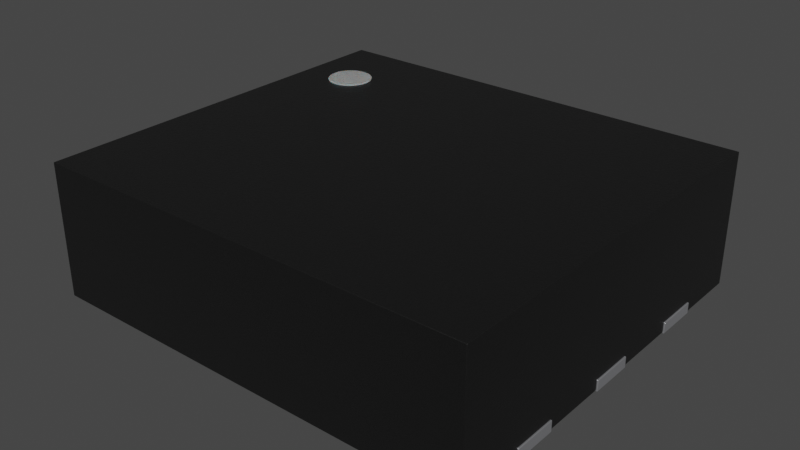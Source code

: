 # Source: Torex_USP-6C.blend  (saved by Blender 3.2.14; exported with 4.5.12 LTS)
import bpy
from mathutils import Matrix  # noqa: F401  (used for matrix-valued properties, if any)

bpy.ops.wm.read_factory_settings(use_empty=True)
scene = bpy.context.scene
scene.name = 'Scene'

# ---- collections
col_collection = bpy.data.collections.new('Collection'); scene.collection.children.link(col_collection)

# ---- materials (node trees are filled in below, after node groups)
mat_metal_pins = bpy.data.materials.new('metal_pins')
mat_metal_pins.use_transparent_shadow = False
mat_metal_pins.preview_render_type = 'CUBE'
mat_plastic_chip = bpy.data.materials.new('plastic_chip')
mat_plastic_chip.use_transparent_shadow = False
mat_plastic_chip.preview_render_type = 'CUBE'
mat_white_markings = bpy.data.materials.new('white_markings')
mat_white_markings.use_transparent_shadow = False
mat_white_markings.preview_render_type = 'FLAT'

# ---- material node trees
mat_metal_pins.use_nodes = True; mat_metal_pins.node_tree.nodes.clear()
_N = mat_metal_pins.node_tree.nodes; _L = mat_metal_pins.node_tree.links
n0 = _N.new('ShaderNodeMapping'); n0.name = 'Mapping'; n0.location = (-1447, -91)
n0.inputs[3].default_value = (4.8, 1.2, 1.1)
n1 = _N.new('ShaderNodeBsdfPrincipled'); n1.name = 'Principled BSDF'; n1.location = (-560, 254)
n1.distribution = 'GGX'
n1.subsurface_method = 'BURLEY'
n1.inputs[1].default_value = 0.7818
n1.inputs[2].default_value = 0.2886
n1.inputs[3].default_value = 1.45
n1.inputs[13].default_value = 0.0
n1.inputs[27].default_value = (0.0, 0.0, 0.0, 1.0)
n1.inputs[28].default_value = 1.0
n2 = _N.new('ShaderNodeOutputMaterial'); n2.name = 'Material Output.002'; n2.location = (-205, 253)
n2.width = 213
n3 = _N.new('ShaderNodeTexNoise'); n3.name = 'Noise Texture.002'; n3.location = (-1228, -73)
n3.inputs[2].default_value = 0.1
n3.inputs[3].default_value = 7.0
n3.inputs[4].default_value = 0.6
n3.inputs[8].default_value = 0.4
n4 = _N.new('ShaderNodeTexCoord'); n4.name = 'Texture Coordinate'; n4.location = (-1636, -116)
n5 = _N.new('ShaderNodeMix'); n5.name = 'Mix.001'; n5.location = (-921, 45)
n5.data_type = 'RGBA'
n5.inputs[6].default_value = (0.9398, 0.9547, 1.0, 1.0)
n5.inputs[7].default_value = (0.13, 0.1259, 0.1359, 1.0)
n6 = _N.new('ShaderNodeBump'); n6.name = 'Bump.001'; n6.location = (-1001, -227)
n6.inputs[0].default_value = 0.05
n6.inputs[1].default_value = 0.01
n6.inputs[2].default_value = 1.0
_L.new(n1.outputs[0], n2.inputs[0])
_L.new(n3.outputs[0], n6.inputs[3])
_L.new(n0.outputs[0], n3.inputs[0])
_L.new(n3.outputs[0], n5.inputs[0])
_L.new(n4.outputs[3], n0.inputs[0])
_L.new(n5.outputs[2], n1.inputs[0])
_L.new(n6.outputs[0], n1.inputs[5])
n2.is_active_output = True
mat_plastic_chip.use_nodes = True; mat_plastic_chip.node_tree.nodes.clear()
_N = mat_plastic_chip.node_tree.nodes; _L = mat_plastic_chip.node_tree.links
n0 = _N.new('ShaderNodeBsdfPrincipled'); n0.name = 'Principled BSDF'; n0.location = (10, 300)
n0.distribution = 'GGX'
n0.subsurface_method = 'BURLEY'
n0.inputs[0].default_value = (0.009312, 0.009312, 0.009312, 1.0)
n0.inputs[1].default_value = 0.1372
n0.inputs[2].default_value = 0.3706
n0.inputs[3].default_value = 1.45
n0.inputs[27].default_value = (0.0, 0.0, 0.0, 1.0)
n0.inputs[28].default_value = 1.0
n1 = _N.new('ShaderNodeOutputMaterial'); n1.name = 'Material Output'; n1.location = (300, 300)
n2 = _N.new('ShaderNodeTexNoise'); n2.name = 'Noise Texture'; n2.location = (-893, 54)
n2.inputs[2].default_value = 200.0
n2.inputs[3].default_value = 3.6
n2.inputs[4].default_value = 0.8375
n3 = _N.new('ShaderNodeBump'); n3.name = 'Bump'; n3.location = (-604, -53)
n3.inputs[0].default_value = 0.08
n3.inputs[1].default_value = 1.0
n3.inputs[2].default_value = 1.0
_L.new(n0.outputs[0], n1.inputs[0])
_L.new(n2.outputs[0], n3.inputs[3])
_L.new(n3.outputs[0], n0.inputs[5])
n1.is_active_output = True
mat_white_markings.use_nodes = True; mat_white_markings.node_tree.nodes.clear()
_N = mat_white_markings.node_tree.nodes; _L = mat_white_markings.node_tree.links
n0 = _N.new('ShaderNodeOutputMaterial'); n0.name = 'Material Output'; n0.location = (300, 300)
n1 = _N.new('ShaderNodeBsdfPrincipled'); n1.name = 'Principled BSDF'; n1.location = (-34, 272)
n1.distribution = 'GGX'
n1.subsurface_method = 'BURLEY'
n1.inputs[1].default_value = 0.02
n1.inputs[2].default_value = 0.4636
n1.inputs[3].default_value = 1.4
n1.inputs[8].default_value = 1.0
n1.inputs[10].default_value = 0.3682
n1.inputs[13].default_value = 0.6591
n1.inputs[18].default_value = 0.2318
n1.inputs[20].default_value = 0.6709
n1.inputs[24].default_value = 0.1191
n1.inputs[27].default_value = (0.0, 0.0, 0.0, 1.0)
n1.inputs[28].default_value = 1.0
n2 = _N.new('ShaderNodeMapping'); n2.name = 'Mapping'; n2.location = (-1010, 265)
n2.inputs[3].default_value = (3.0, 1.0, 1.0)
n3 = _N.new('ShaderNodeTexCoord'); n3.name = 'Texture Coordinate'; n3.location = (-1250, 180)
n4 = _N.new('ShaderNodeBump'); n4.name = 'Bump'; n4.location = (-376, -99)
n4.inputs[0].default_value = 0.05
n4.inputs[1].default_value = 1.0
n4.inputs[2].default_value = 1.0
n5 = _N.new('ShaderNodeTexNoise'); n5.name = 'Noise Texture'; n5.location = (-662, 176)
n5.inputs[2].default_value = 88.0
n5.inputs[3].default_value = 10.8
n5.inputs[4].default_value = 0.9167
n5.inputs[8].default_value = 1.6
n6 = _N.new('ShaderNodeValToRGB'); n6.name = 'ColorRamp'; n6.location = (-354, 186)
while len(n6.color_ramp.elements) > 1: n6.color_ramp.elements.remove(n6.color_ramp.elements[-1])
n6.color_ramp.elements[0].position = 0.0; n6.color_ramp.elements[0].color = (0.2596, 0.2596, 0.2596, 1.0)
_e = n6.color_ramp.elements.new(1.0); _e.color = (0.6303, 0.6303, 0.6303, 1.0)
n7 = _N.new('ShaderNodeMix'); n7.name = 'Mix'; n7.location = (-204, 152)
n7.data_type = 'RGBA'
n7.inputs[0].default_value = 0.3682
n7.inputs[7].default_value = (0.2525, 0.2525, 0.2525, 1.0)
_L.new(n5.outputs[0], n6.inputs[0])
_L.new(n1.outputs[0], n0.inputs[0])
_L.new(n3.outputs[2], n2.inputs[0])
_L.new(n2.outputs[0], n5.inputs[0])
_L.new(n5.outputs[0], n4.inputs[3])
_L.new(n4.outputs[0], n1.inputs[5])
_L.new(n6.outputs[0], n7.inputs[6])
_L.new(n7.outputs[2], n1.inputs[0])
n0.is_active_output = True

# ---- world
world_world = bpy.data.worlds.new('World'); scene.world = world_world
world_world.use_nodes = True; world_world.node_tree.nodes.clear()
_N = world_world.node_tree.nodes; _L = world_world.node_tree.links
n0 = _N.new('ShaderNodeOutputWorld'); n0.name = 'World Output'; n0.location = (300, 300)
n1 = _N.new('ShaderNodeBackground'); n1.name = 'Background'; n1.location = (10, 300)
n1.inputs[0].default_value = (0.05088, 0.05088, 0.05088, 1.0)
_L.new(n1.outputs[0], n0.inputs[0])
n0.is_active_output = True
world_world.color = (0.05088, 0.05088, 0.05088)
world_world.use_sun_shadow = False
world_world.sun_shadow_jitter_overblur = 0.0

# ---- meshes
me_shape_9_indexedfaceset_001 = bpy.data.meshes.new('SHAPE_9_IndexedFaceSet.001')
me_shape_9_indexedfaceset_001.from_pydata([(0.3937, 0.3543, 0.2382), (0.3937, -0.3543, 0.2382), (0.3937, -0.3543, 0.001969), (-0.3937, 0.3543, 0.001969), (0.3937, 0.3543, 0.001969), (-0.2972, 0.1575, 0.01969), (-0.3937, -0.3543, 0.001969), (-0.3937, 0.3543, 0.2382), (-0.2972, 0.2756, 0.01969), (-0.3937, -0.3543, 0.2382), (-0.2972, -0.03937, 0.01969), (-0.2972, 0.03937, 0.01969), (-0.2972, -0.2362, 0.01969), (-0.2972, -0.1575, 0.01969), (0.2972, -0.2362, 0.01969), (0.2972, -0.1575, 0.01969), (0.2972, -0.03937, 0.01969), (0.2972, 0.03937, 0.01969), (0.2972, 0.1575, 0.01969), (0.2972, 0.2362, 0.01969), (-0.1969, 0.2756, 0.01969), (-0.1969, -0.2756, 0.01969), (0.1969, -0.2756, 0.01969), (0.1969, 0.2756, 0.01969), (-0.1378, -0.315, 0.01969), (-0.1378, -0.2756, 0.01969), (0.1378, -0.315, 0.01969), (0.1378, -0.2756, 0.01969), (0.1378, 0.315, 0.01969), (-0.1378, 0.2756, 0.01969), (-0.1378, 0.315, 0.01969), (0.1378, 0.2756, 0.01969), (0.3937, -0.2362, 0.001969), (0.3937, -0.1575, 0.001969), (0.3937, -0.2362, 0.01969), (0.3937, -0.03937, 0.01969), (0.3937, -0.03937, 0.001969), (0.3937, -0.1575, 0.01969), (0.3937, 0.03937, 0.001969), (0.3937, 0.1575, 0.001969), (0.3937, 0.03937, 0.01969), (0.3937, 0.1575, 0.01969), (0.3937, 0.2362, 0.001969), (0.3937, 0.2362, 0.01969), (-0.3937, -0.2362, 0.001969), (-0.3937, -0.2362, 0.01969), (-0.3937, -0.1575, 0.01969), (-0.3937, -0.03937, 0.001969), (-0.3937, -0.03937, 0.01969), (-0.3937, -0.1575, 0.001969), (-0.3937, 0.1575, 0.001969), (-0.3937, 0.03937, 0.01969), (-0.3937, 0.03937, 0.001969), (-0.3937, 0.2756, 0.01969), (-0.3937, 0.2756, 0.001969), (-0.3937, 0.1575, 0.01969), (-0.2972, -0.2362, 0.001969), (-0.2972, -0.1654, 0.001969), (-0.2972, -0.1575, 0.001969), (-0.2972, -0.03937, 0.001969), (-0.1378, 0.2756, 0.001969), (-0.1969, 0.2756, 0.001969), (-0.2972, 0.1575, 0.001969), (-0.2972, 0.03937, 0.001969), (-0.2972, 0.2756, 0.001969), (0.1378, 0.2756, 0.001969), (0.1378, 0.315, 0.001969), (0.1969, 0.2756, 0.001969), (-0.1969, -0.1772, 0.001969), (-0.1378, 0.315, 0.001969), (-0.1969, -0.2756, 0.001969), (-0.1378, -0.315, 0.001969), (-0.1378, -0.2756, 0.001969), (0.1378, -0.2756, 0.001969), (0.2972, -0.2362, 0.001969), (0.1969, -0.2756, 0.001969), (0.1378, -0.315, 0.001969), (0.2972, 0.03937, 0.001969), (0.2972, 0.1575, 0.001969), (0.2972, 0.2362, 0.001969), (0.2972, -0.1575, 0.001969), (0.2972, -0.03937, 0.001969), (-0.3957, 0.1575, 3.725e-09), (-0.3957, 0.1575, 0.01969), (-0.3957, 0.2756, 3.725e-09), (-0.3957, 0.2756, 0.01969), (-0.2972, 0.1575, 0.01969), (-0.2972, 0.1575, 3.725e-09), (-0.2972, 0.2756, 3.725e-09), (-0.2972, 0.2756, 0.01969), (-0.3957, -0.03937, 0.01969), (-0.2972, -0.03937, 0.01969), (-0.2972, 0.03937, 3.725e-09), (-0.3957, 0.03937, 0.01969), (-0.3957, -0.03937, 0.0), (-0.3957, 0.03937, 3.725e-09), (-0.2972, -0.03937, 3.725e-09), (-0.2972, 0.03937, 0.01969), (-0.3957, -0.2362, 3.725e-09), (-0.2972, -0.2362, 0.01969), (-0.2972, -0.1575, 3.725e-09), (-0.2972, -0.2362, 3.725e-09), (-0.3957, -0.1575, 3.725e-09), (-0.3957, -0.2362, 0.01969), (-0.3957, -0.1575, 0.01969), (-0.2972, -0.1575, 0.01969), (0.2972, -0.2362, 3.725e-09), (0.2972, -0.1575, 3.725e-09), (0.3957, -0.2362, 3.725e-09), (0.2972, -0.2362, 0.01969), (0.3957, -0.1575, 3.725e-09), (0.2972, -0.1575, 0.01969), (0.3957, -0.1575, 0.01969), (0.3957, 0.03937, 0.01969), (0.3957, -0.03937, 3.725e-09), (0.2972, -0.03937, 0.01969), (0.3957, -0.03937, 0.01969), (0.2972, 0.03937, 3.725e-09), (0.2972, 0.03937, 0.01969), (0.2972, -0.03937, 3.725e-09), (0.2972, 0.1575, 0.01969), (0.2972, 0.2362, 3.725e-09), (0.2972, 0.2362, 0.01969), (0.2972, 0.1575, 3.725e-09), (0.3957, 0.2362, 0.01969), (0.1969, 0.2756, 3.725e-09), (-0.1969, 0.2756, 3.725e-09), (-0.1969, 0.2756, 0.01969), (-0.1969, -0.2756, 3.725e-09), (0.1969, -0.2756, 3.725e-09), (-0.1969, -0.2756, 0.01969), (0.1969, -0.2756, 0.01969), (0.1969, 0.2756, 0.01969), (-0.1378, -0.315, 0.01969), (-0.1378, -0.2756, 3.725e-09), (-0.1378, -0.2756, 0.01969), (0.1378, -0.315, 3.725e-09), (-0.1378, -0.315, 3.725e-09), (0.1378, -0.315, 0.01969), (0.1378, -0.2756, 0.01969), (0.1378, -0.2756, 3.725e-09), (0.1378, 0.2756, 3.725e-09), (-0.1378, 0.315, 3.725e-09), (0.1378, 0.315, 3.725e-09), (0.1378, 0.315, 0.01969), (-0.1378, 0.2756, 3.725e-09), (-0.1378, 0.2756, 0.01969), (-0.1378, 0.315, 0.01969), (0.1378, 0.2756, 0.01969), (0.3957, -0.2362, 0.01969), (0.3957, 0.1575, 3.725e-09), (0.3957, 0.2362, 3.725e-09), (0.3957, 0.03937, 3.725e-09), (0.3957, 0.1575, 0.01969), (-0.2992, 0.2559, 0.1614), (-0.2992, 0.2559, 0.2402), (-0.2915, 0.2551, 0.1614), (-0.2915, 0.2551, 0.2402), (-0.2841, 0.2529, 0.1614), (-0.2841, 0.2529, 0.2402), (-0.2773, 0.2493, 0.1614), (-0.2773, 0.2493, 0.2402), (-0.2714, 0.2444, 0.1614), (-0.2714, 0.2444, 0.2402), (-0.2665, 0.2384, 0.1614), (-0.2665, 0.2384, 0.2402), (-0.2628, 0.2316, 0.1614), (-0.2628, 0.2316, 0.2402), (-0.2606, 0.2242, 0.1614), (-0.2606, 0.2242, 0.2402), (-0.2598, 0.2165, 0.1614), (-0.2598, 0.2165, 0.2402), (-0.2606, 0.2089, 0.1614), (-0.2606, 0.2089, 0.2402), (-0.2628, 0.2015, 0.1614), (-0.2628, 0.2015, 0.2402), (-0.2665, 0.1947, 0.1614), (-0.2665, 0.1947, 0.2402), (-0.2714, 0.1887, 0.1614), (-0.2714, 0.1887, 0.2402), (-0.2773, 0.1838, 0.1614), (-0.2773, 0.1838, 0.2402), (-0.2841, 0.1802, 0.1614), (-0.2841, 0.1802, 0.2402), (-0.2915, 0.1779, 0.1614), (-0.2915, 0.1779, 0.2402), (-0.2992, 0.1772, 0.1614), (-0.2992, 0.1772, 0.2402), (-0.3069, 0.1779, 0.1614), (-0.3069, 0.1779, 0.2402), (-0.3143, 0.1802, 0.1614), (-0.3143, 0.1802, 0.2402), (-0.3211, 0.1838, 0.1614), (-0.3211, 0.1838, 0.2402), (-0.3271, 0.1887, 0.1614), (-0.3271, 0.1887, 0.2402), (-0.3319, 0.1947, 0.1614), (-0.3319, 0.1947, 0.2402), (-0.3356, 0.2015, 0.1614), (-0.3356, 0.2015, 0.2402), (-0.3378, 0.2089, 0.1614), (-0.3378, 0.2089, 0.2402), (-0.3386, 0.2165, 0.1614), (-0.3386, 0.2165, 0.2402), (-0.3378, 0.2242, 0.1614), (-0.3378, 0.2242, 0.2402), (-0.3356, 0.2316, 0.1614), (-0.3356, 0.2316, 0.2402), (-0.3319, 0.2384, 0.1614), (-0.3319, 0.2384, 0.2402), (-0.3271, 0.2444, 0.1614), (-0.3271, 0.2444, 0.2402), (-0.3211, 0.2493, 0.1614), (-0.3211, 0.2493, 0.2402), (-0.3143, 0.2529, 0.1614), (-0.3143, 0.2529, 0.2402), (-0.3069, 0.2551, 0.1614), (-0.3069, 0.2551, 0.2402)], [], [(2, 32, 34), (3, 54, 53), (2, 71, 76), (63, 62, 61), (21, 70, 68), (154, 155, 157, 156), (156, 157, 159, 158), (158, 159, 161, 160), (160, 161, 163, 162), (162, 163, 165, 164), (164, 165, 167, 166), (166, 167, 169, 168), (168, 169, 171, 170), (170, 171, 173, 172), (172, 173, 175, 174), (174, 175, 177, 176), (176, 177, 179, 178), (178, 179, 181, 180), (180, 181, 183, 182), (182, 183, 185, 184), (184, 185, 187, 186), (186, 187, 189, 188), (188, 189, 191, 190), (190, 191, 193, 192), (192, 193, 195, 194), (194, 195, 197, 196), (196, 197, 199, 198), (198, 199, 201, 200), (200, 201, 203, 202), (202, 203, 205, 204), (204, 205, 207, 206), (206, 207, 209, 208), (208, 209, 211, 210), (210, 211, 213, 212), (212, 213, 215, 214), (157, 155, 217, 215, 213, 211, 209, 207, 205, 203, 201, 199, 197, 195, 193, 191, 189, 187, 185, 183, 181, 179, 177, 175, 173, 171, 169, 167, 165, 163, 161, 159), (214, 215, 217, 216), (216, 217, 155, 154), (154, 156, 158, 160, 162, 164, 166, 168, 170, 172, 174, 176, 178, 180, 182, 184, 186, 188, 190, 192, 194, 196, 198, 200, 202, 204, 206, 208, 210, 212, 214, 216), (37, 33, 36, 35), (39, 41, 40, 38), (9, 6, 2, 1), (34, 37, 1), (37, 35, 1), (1, 35, 0), (40, 41, 0), (41, 43, 0), (35, 40, 0), (43, 42, 4), (43, 4, 0), (1, 2, 34), (55, 50, 52, 51), (59, 47, 48, 10), (1, 0, 7, 9), (48, 46, 9), (46, 45, 9), (51, 48, 9), (53, 55, 7), (55, 51, 7), (7, 51, 9), (45, 44, 6), (45, 6, 9), (7, 3, 53), (38, 77, 78, 39), (60, 61, 69), (61, 64, 69), (64, 54, 3), (4, 42, 79), (33, 80, 81, 36), (47, 59, 58, 49), (79, 78, 67), (78, 77, 67), (77, 81, 67), (81, 80, 75), (80, 74, 75), (81, 75, 67), (74, 32, 2), (6, 44, 56), (70, 72, 71), (64, 3, 69), (6, 56, 70), (6, 70, 71), (69, 3, 4), (67, 65, 66), (66, 69, 4), (66, 4, 67), (4, 79, 67), (76, 73, 75), (2, 6, 71), (76, 75, 2), (75, 74, 2), (62, 64, 61), (61, 68, 63), (68, 57, 58), (63, 52, 50, 62), (68, 58, 59), (64, 62, 5, 8), (68, 59, 63), (58, 57, 13), (68, 70, 56, 57), (54, 64, 8, 53), (55, 53, 8, 5), (63, 59, 10, 11), (52, 63, 11, 51), (96, 94, 95, 92), (48, 51, 11, 10), (56, 44, 45, 12), (45, 46, 13, 12), (49, 58, 13, 46), (74, 80, 15, 14), (74, 14, 34, 32), (80, 33, 37, 15), (34, 14, 15, 37), (81, 77, 17, 16), (81, 16, 35, 36), (77, 38, 40, 17), (35, 16, 17, 40), (78, 79, 19, 18), (78, 18, 41, 39), (72, 70, 21, 25), (79, 42, 43, 19), (41, 18, 19, 43), (75, 22, 23, 67), (68, 61, 20), (20, 21, 68), (76, 71, 24, 26), (61, 60, 29, 20), (60, 69, 30, 29), (65, 31, 28, 66), (69, 66, 28, 30), (65, 67, 23, 31), (27, 26, 24, 25), (13, 57, 56, 12), (93, 95, 94, 90), (73, 76, 26, 27), (20, 29, 25, 21), (28, 31, 29, 30), (31, 23, 22, 27), (29, 31, 27, 25), (62, 50, 55, 5), (105, 99, 101, 100), (85, 84, 82, 83), (89, 86, 87, 88), (85, 89, 88, 84), (87, 82, 84, 88), (86, 89, 85, 83), (97, 91, 96, 92), (75, 73, 27, 22), (93, 97, 92, 95), (24, 71, 72, 25), (91, 97, 93, 90), (141, 125, 129, 140), (104, 102, 98, 103), (103, 98, 101, 99), (99, 105, 104, 103), (104, 105, 100, 102), (101, 98, 102, 100), (111, 107, 106, 109), (114, 119, 117, 152), (109, 106, 108, 149), (111, 112, 110, 107), (108, 106, 107, 110), (149, 112, 111, 109), (118, 117, 119, 115), (115, 119, 114, 116), (118, 113, 152, 117), (116, 113, 118, 115), (122, 121, 123, 120), (120, 123, 150, 153), (134, 135, 130, 128), (122, 124, 151, 121), (150, 123, 121, 151), (153, 124, 122, 120), (127, 126, 128, 130), (132, 131, 129, 125), (133, 137, 136, 138), (126, 127, 146, 145), (133, 135, 134, 137), (147, 142, 145, 146), (147, 144, 143, 142), (125, 141, 148, 132), (132, 148, 139, 131), (144, 148, 141, 143), (131, 139, 140, 129), (90, 94, 96, 91), (147, 146, 148, 144), (135, 133, 138, 139), (146, 127, 130, 135), (146, 135, 139, 148), (83, 82, 87, 86), (143, 141, 145, 142), (140, 139, 138, 136), (140, 136, 137, 134), (141, 140, 134, 145), (128, 126, 145, 134), (112, 149, 108, 110), (113, 116, 114, 152), (124, 153, 150, 151), (49, 46, 48, 47), (0, 4, 3, 7)])
me_shape_9_indexedfaceset_001.polygons.foreach_set('use_smooth', [True] * 200)
me_shape_9_indexedfaceset_001.polygons.foreach_set('material_index', [1, 1, 1, 1, 1, 2, 2, 2, 2, 2, 2, 2, 2, 2, 2, 2, 2, 2, 2, 2, 2, 2, 2, 2, 2, 2, 2, 2, 2, 2, 2, 2, 2, 2, 2, 2, 2, 2, 2, 1, 1, 1, 1, 1, 1, 1, 1, 1, 1, 1, 1, 1, 1, 1, 1, 1, 1, 1, 1, 1, 1, 1, 1, 1, 1, 1, 1, 1, 1, 1, 1, 1, 1, 1, 1, 1, 1, 1, 1, 1, 1, 1, 1, 1, 1, 1, 1, 1, 1, 1, 1, 1, 1, 1, 1, 1, 1, 1, 1, 1, 1, 1, 1, 1, 0, 1, 1, 1, 1, 1, 1, 1, 1, 1, 1, 1, 1, 1, 1, 1, 1, 1, 1, 1, 1, 1, 1, 1, 1, 1, 1, 1, 1, 0, 1, 1, 1, 1, 1, 1, 0, 0, 0, 0, 0, 0, 0, 1, 0, 1, 0, 0, 0, 0, 0, 0, 0, 0, 0, 0, 0, 0, 0, 0, 0, 0, 0, 0, 0, 0, 0, 0, 0, 0, 0, 0, 0, 0, 0, 0, 0, 0, 0, 0, 0, 0, 0, 0, 0, 0, 0, 0, 0, 0, 0, 0, 0, 0, 1, 1])
_k = set([(0, 1), (0, 4), (0, 7), (1, 2), (1, 9), (2, 6), (2, 32), (3, 4), (3, 7), (3, 54), (4, 42), (5, 8), (5, 55), (5, 62), (6, 9), (6, 44), (7, 9), (8, 53), (8, 64), (10, 11), (10, 48), (10, 59), (11, 51), (11, 63), (12, 13), (12, 45), (12, 56), (13, 46), (13, 58), (14, 15), (14, 34), (14, 74), (15, 37), (15, 80), (16, 17), (16, 35), (16, 81), (17, 40), (17, 77), (18, 19), (18, 41), (18, 78), (19, 43), (19, 79), (20, 21), (20, 29), (20, 61), (21, 25), (21, 70), (22, 23), (22, 27), (22, 75), (23, 31), (23, 67), (24, 25), (24, 26), (24, 71), (25, 72), (26, 27), (26, 76), (27, 73), (28, 30), (28, 31), (28, 66), (29, 30), (29, 60), (30, 69), (31, 65), (32, 34), (32, 74), (33, 36), (33, 37), (33, 80), (34, 37), (35, 36), (35, 40), (36, 81), (38, 39), (38, 40), (38, 77), (39, 41), (39, 78), (41, 43), (42, 43), (42, 79), (44, 45), (44, 56), (45, 46), (46, 49), (47, 48), (47, 49), (47, 59), (48, 51), (49, 58), (50, 52), (50, 55), (50, 62), (51, 52), (52, 63), (53, 54), (53, 55), (54, 64), (56, 57), (57, 58), (59, 63), (60, 61), (60, 69), (61, 68), (62, 64), (65, 66), (65, 67), (66, 69), (67, 75), (68, 70), (70, 72), (71, 72), (71, 76), (73, 75), (73, 76), (74, 80), (77, 81), (78, 79), (82, 83), (82, 84), (82, 87), (83, 85), (83, 86), (84, 85), (84, 88), (85, 89), (86, 87), (86, 89), (87, 88), (88, 89), (90, 91), (90, 93), (90, 94), (91, 96), (91, 97), (92, 95), (92, 96), (92, 97), (93, 95), (93, 97), (94, 95), (94, 96), (98, 101), (98, 102), (98, 103), (99, 101), (99, 103), (99, 105), (100, 101), (100, 102), (100, 105), (102, 104), (103, 104), (104, 105), (106, 107), (106, 108), (106, 109), (107, 110), (107, 111), (108, 110), (108, 149), (109, 111), (109, 149), (110, 112), (111, 112), (112, 149), (113, 116), (113, 118), (113, 152), (114, 116), (114, 119), (114, 152), (115, 116), (115, 118), (115, 119), (117, 118), (117, 119), (117, 152), (120, 122), (120, 123), (120, 153), (121, 122), (121, 123), (121, 151), (122, 124), (123, 150), (124, 151), (124, 153), (125, 129), (125, 132), (125, 141), (126, 127), (126, 128), (126, 145), (127, 130), (127, 146), (128, 130), (128, 134), (129, 131), (129, 140), (130, 135), (131, 132), (131, 139), (132, 148), (133, 135), (133, 137), (133, 138), (134, 135), (134, 137), (136, 137), (136, 138), (136, 140), (138, 139), (139, 140), (141, 143), (141, 148), (142, 143), (142, 145), (142, 147), (143, 144), (144, 147), (144, 148), (145, 146), (146, 147), (150, 151), (150, 153), (154, 156), (154, 216), (155, 157), (155, 217), (156, 158), (157, 159), (158, 160), (159, 161), (160, 162), (161, 163), (162, 164), (163, 165), (164, 166), (165, 167), (166, 168), (167, 169), (168, 170), (169, 171), (170, 172), (171, 173), (172, 174), (173, 175), (174, 176), (175, 177), (176, 178), (177, 179), (178, 180), (179, 181), (180, 182), (181, 183), (182, 184), (183, 185), (184, 186), (185, 187), (186, 188), (187, 189), (188, 190), (189, 191), (190, 192), (191, 193), (192, 194), (193, 195), (194, 196), (195, 197), (196, 198), (197, 199), (198, 200), (199, 201), (200, 202), (201, 203), (202, 204), (203, 205), (204, 206), (205, 207), (206, 208), (207, 209), (208, 210), (209, 211), (210, 212), (211, 213), (212, 214), (213, 215), (214, 216), (215, 217)])
me_shape_9_indexedfaceset_001.attributes.new('sharp_edge', 'BOOLEAN', 'EDGE').data.foreach_set('value', [ (min(e.vertices), max(e.vertices)) in _k for e in me_shape_9_indexedfaceset_001.edges])
_uv = me_shape_9_indexedfaceset_001.uv_layers.new(name='UVMap')
_uv.uv.foreach_set('vector', [0.006412, 0.4381, 0.1557, 0.4381, 0.1557, 0.4605, 0.9019, 0.4381, 0.8024, 0.4381, 0.8024, 0.4605, 1.066, 0.006412, 0.3947, 0.05616, 0.7429, 0.05616, 0.1932, 0.5039, 0.1932, 0.6532, 0.32, 0.8024, 0.1059, 0.4605, 0.1059, 0.4381, 0.2303, 0.4381, 0.1907, 0.6396, 0.1907, 0.7391, 0.2004, 0.7391, 0.2004, 0.6396, 0.2004, 0.6396, 0.2004, 0.7391, 0.2097, 0.7391, 0.2097, 0.6396, 0.2097, 0.6396, 0.2097, 0.7391, 0.2183, 0.7391, 0.2183, 0.6396, 0.2183, 0.6396, 0.2183, 0.7391, 0.2259, 0.7391, 0.2259, 0.6396, 0.763, 0.6396, 0.763, 0.7391, 0.7554, 0.7391, 0.7554, 0.6396, 0.7554, 0.6396, 0.7554, 0.7391, 0.7468, 0.7391, 0.7468, 0.6396, 0.7468, 0.6396, 0.7468, 0.7391, 0.7375, 0.7391, 0.7375, 0.6396, 0.7375, 0.6396, 0.7375, 0.7391, 0.7278, 0.7391, 0.7278, 0.6396, 0.7278, 0.6396, 0.7278, 0.7391, 0.7181, 0.7391, 0.7181, 0.6396, 0.7181, 0.6396, 0.7181, 0.7391, 0.7088, 0.7391, 0.7088, 0.6396, 0.7088, 0.6396, 0.7088, 0.7391, 0.7002, 0.7391, 0.7002, 0.6396, 0.7002, 0.6396, 0.7002, 0.7391, 0.6926, 0.7391, 0.6926, 0.6396, 0.2259, 0.6396, 0.2259, 0.7391, 0.2183, 0.7391, 0.2183, 0.6396, 0.2183, 0.6396, 0.2183, 0.7391, 0.2097, 0.7391, 0.2097, 0.6396, 0.2097, 0.6396, 0.2097, 0.7391, 0.2004, 0.7391, 0.2004, 0.6396, 0.2004, 0.6396, 0.2004, 0.7391, 0.1907, 0.7391, 0.1907, 0.6396, 0.1907, 0.6396, 0.1907, 0.7391, 0.181, 0.7391, 0.181, 0.6396, 0.181, 0.6396, 0.181, 0.7391, 0.1717, 0.7391, 0.1717, 0.6396, 0.1717, 0.6396, 0.1717, 0.7391, 0.163, 0.7391, 0.163, 0.6396, 0.163, 0.6396, 0.163, 0.7391, 0.1555, 0.7391, 0.1555, 0.6396, 0.6926, 0.6396, 0.6926, 0.7391, 0.7002, 0.7391, 0.7002, 0.6396, 0.7002, 0.6396, 0.7002, 0.7391, 0.7088, 0.7391, 0.7088, 0.6396, 0.7088, 0.6396, 0.7088, 0.7391, 0.7181, 0.7391, 0.7181, 0.6396, 0.7181, 0.6396, 0.7181, 0.7391, 0.7278, 0.7391, 0.7278, 0.6396, 0.7278, 0.6396, 0.7278, 0.7391, 0.7375, 0.7391, 0.7375, 0.6396, 0.7375, 0.6396, 0.7375, 0.7391, 0.7468, 0.7391, 0.7468, 0.6396, 0.7468, 0.6396, 0.7468, 0.7391, 0.7554, 0.7391, 0.7554, 0.6396, 0.7554, 0.6396, 0.7554, 0.7391, 0.763, 0.7391, 0.763, 0.6396, 0.1555, 0.6396, 0.1555, 0.7391, 0.163, 0.7391, 0.163, 0.6396, 0.163, 0.6396, 0.163, 0.7391, 0.1717, 0.7391, 0.1717, 0.6396, 0.2004, 0.7766, 0.1907, 0.7776, 0.181, 0.7766, 0.1717, 0.7738, 0.163, 0.7692, 0.1555, 0.763, 0.1493, 0.7554, 0.1447, 0.7468, 0.1419, 0.7375, 0.1409, 0.7278, 0.1419, 0.7181, 0.1447, 0.7088, 0.1493, 0.7002, 0.1555, 0.6926, 0.163, 0.6864, 0.1717, 0.6818, 0.181, 0.679, 0.1907, 0.6781, 0.2004, 0.679, 0.2097, 0.6818, 0.2183, 0.6864, 0.2259, 0.6926, 0.2321, 0.7002, 0.2367, 0.7088, 0.2395, 0.7181, 0.2404, 0.7278, 0.2395, 0.7375, 0.2367, 0.7468, 0.2321, 0.7554, 0.2259, 0.763, 0.2183, 0.7692, 0.2097, 0.7738, 0.1717, 0.6396, 0.1717, 0.7391, 0.181, 0.7391, 0.181, 0.6396, 0.181, 0.6396, 0.181, 0.7391, 0.1907, 0.7391, 0.1907, 0.6396, 0.1907, 0.7776, 0.2004, 0.7766, 0.2097, 0.7738, 0.2183, 0.7692, 0.2259, 0.763, 0.2321, 0.7554, 0.2367, 0.7468, 0.2395, 0.7375, 0.2404, 0.7278, 0.2395, 0.7181, 0.2367, 0.7088, 0.2321, 0.7002, 0.2259, 0.6926, 0.2183, 0.6864, 0.2097, 0.6818, 0.2004, 0.679, 0.1907, 0.6781, 0.181, 0.679, 0.1717, 0.6818, 0.163, 0.6864, 0.1555, 0.6926, 0.1493, 0.7002, 0.1447, 0.7088, 0.1419, 0.7181, 0.1409, 0.7278, 0.1419, 0.7375, 0.1447, 0.7468, 0.1493, 0.7554, 0.1555, 0.763, 0.163, 0.7692, 0.1717, 0.7738, 0.181, 0.7766, 0.2552, 0.4605, 0.2552, 0.4381, 0.4044, 0.4381, 0.4044, 0.4605, 0.6532, 0.4381, 0.6532, 0.4605, 0.5039, 0.4605, 0.5039, 0.4381, 0.07129, 0.7366, 0.07129, 0.4381, 1.066, 0.4381, 1.066, 0.7366, 0.1557, 0.4605, 0.2552, 0.4605, 0.006412, 0.7366, 0.2552, 0.4605, 0.4044, 0.4605, 0.006412, 0.7366, 0.006412, 0.7366, 0.4044, 0.4605, 0.9019, 0.7366, 0.5039, 0.4605, 0.6532, 0.4605, 0.9019, 0.7366, 0.6532, 0.4605, 0.7527, 0.4605, 0.9019, 0.7366, 0.4044, 0.4605, 0.5039, 0.4605, 0.9019, 0.7366, 0.7527, 0.4605, 0.7527, 0.4381, 0.9019, 0.4381, 0.7527, 0.4605, 0.9019, 0.4381, 0.9019, 0.7366, 0.006412, 0.7366, 0.006412, 0.4381, 0.1557, 0.4605, 0.6532, 0.4605, 0.6532, 0.4381, 0.5039, 0.4381, 0.5039, 0.4605, 0.1932, 0.4381, 0.07129, 0.4381, 0.07129, 0.4605, 0.1932, 0.4605, 1.066, 0.006412, 1.066, 0.9019, 0.07129, 0.9019, 0.07129, 0.006412, 0.4044, 0.4605, 0.2552, 0.4605, 0.006412, 0.7366, 0.2552, 0.4605, 0.1557, 0.4605, 0.006412, 0.7366, 0.5039, 0.4605, 0.4044, 0.4605, 0.006412, 0.7366, 0.8024, 0.4605, 0.6532, 0.4605, 0.9019, 0.7366, 0.6532, 0.4605, 0.5039, 0.4605, 0.9019, 0.7366, 0.9019, 0.7366, 0.5039, 0.4605, 0.006412, 0.7366, 0.1557, 0.4605, 0.1557, 0.4381, 0.006412, 0.4381, 0.1557, 0.4605, 0.006412, 0.4381, 0.006412, 0.7366, 0.9019, 0.7366, 0.9019, 0.4381, 0.8024, 0.4605, 1.066, 0.5039, 0.9444, 0.5039, 0.9444, 0.6532, 1.066, 0.6532, 0.3947, 0.8024, 0.32, 0.8024, 0.3947, 0.8522, 0.32, 0.8024, 0.1932, 0.8024, 0.3947, 0.8522, 0.1932, 0.8024, 0.07129, 0.8024, 0.07129, 0.9019, 1.066, 0.9019, 1.066, 0.7527, 0.9444, 0.7527, 1.066, 0.2552, 0.9444, 0.2552, 0.9444, 0.4044, 1.066, 0.4044, 0.07129, 0.4044, 0.1932, 0.4044, 0.1932, 0.2552, 0.07129, 0.2552, 0.9444, 0.7527, 0.9444, 0.6532, 0.8176, 0.8024, 0.9444, 0.6532, 0.9444, 0.5039, 0.8176, 0.8024, 0.9444, 0.5039, 0.9444, 0.4044, 0.8176, 0.8024, 0.9444, 0.4044, 0.9444, 0.2552, 0.8176, 0.1059, 0.9444, 0.2552, 0.9444, 0.1557, 0.8176, 0.1059, 0.9444, 0.4044, 0.8176, 0.1059, 0.8176, 0.8024, 0.9444, 0.1557, 1.066, 0.1557, 1.066, 0.006412, 0.07129, 0.006412, 0.07129, 0.1557, 0.1932, 0.1557, 0.32, 0.1059, 0.3947, 0.1059, 0.3947, 0.05616, 0.1932, 0.8024, 0.07129, 0.9019, 0.3947, 0.8522, 0.07129, 0.006412, 0.1932, 0.1557, 0.32, 0.1059, 0.07129, 0.006412, 0.32, 0.1059, 0.3947, 0.05616, 0.3947, 0.8522, 0.07129, 0.9019, 1.066, 0.9019, 0.8176, 0.8024, 0.7429, 0.8024, 0.7429, 0.8522, 0.7429, 0.8522, 0.3947, 0.8522, 1.066, 0.9019, 0.7429, 0.8522, 1.066, 0.9019, 0.8176, 0.8024, 1.066, 0.9019, 0.9444, 0.7527, 0.8176, 0.8024, 0.7429, 0.05616, 0.7429, 0.1059, 0.8176, 0.1059, 1.066, 0.006412, 0.07129, 0.006412, 0.3947, 0.05616, 0.7429, 0.05616, 0.8176, 0.1059, 1.066, 0.006412, 0.8176, 0.1059, 0.9444, 0.1557, 1.066, 0.006412, 0.1932, 0.6532, 0.1932, 0.8024, 0.32, 0.8024, 0.32, 0.8024, 0.32, 0.2303, 0.1932, 0.5039, 0.32, 0.2303, 0.1932, 0.2452, 0.1932, 0.2552, 0.1932, 0.5039, 0.07129, 0.5039, 0.07129, 0.6532, 0.1932, 0.6532, 0.32, 0.2303, 0.1932, 0.2552, 0.1932, 0.4044, 0.8024, 0.4381, 0.6532, 0.4381, 0.6532, 0.4605, 0.8024, 0.4605, 0.32, 0.2303, 0.1932, 0.4044, 0.1932, 0.5039, 0.2552, 0.4381, 0.2452, 0.4381, 0.2552, 0.4605, 0.32, 0.2303, 0.32, 0.1059, 0.1932, 0.1557, 0.1932, 0.2452, 0.07129, 0.4381, 0.1932, 0.4381, 0.1932, 0.4605, 0.07129, 0.4605, 0.07129, 0.6532, 0.07129, 0.8024, 0.1932, 0.8024, 0.1932, 0.6532, 0.5039, 0.4381, 0.4044, 0.4381, 0.4044, 0.4605, 0.5039, 0.4605, 0.07129, 0.4381, 0.1932, 0.4381, 0.1932, 0.4605, 0.07129, 0.4605, 0.1932, 0.4044, 0.0688, 0.4044, 0.0688, 0.5039, 0.1932, 0.5039, 0.07129, 0.4044, 0.07129, 0.5039, 0.1932, 0.5039, 0.1932, 0.4044, 0.1932, 0.4381, 0.07129, 0.4381, 0.07129, 0.4605, 0.1932, 0.4605, 0.07129, 0.1557, 0.07129, 0.2552, 0.1932, 0.2552, 0.1932, 0.1557, 0.07129, 0.4381, 0.1932, 0.4381, 0.1932, 0.4605, 0.07129, 0.4605, 0.1557, 0.4381, 0.2552, 0.4381, 0.2552, 0.4605, 0.1557, 0.4605, 0.9444, 0.4381, 0.9444, 0.4605, 1.066, 0.4605, 1.066, 0.4381, 0.9444, 0.4381, 1.066, 0.4381, 1.066, 0.4605, 0.9444, 0.4605, 1.066, 0.1557, 0.9444, 0.1557, 0.9444, 0.2552, 1.066, 0.2552, 0.4044, 0.4381, 0.5039, 0.4381, 0.5039, 0.4605, 0.4044, 0.4605, 0.9444, 0.4381, 0.9444, 0.4605, 1.066, 0.4605, 1.066, 0.4381, 0.9444, 0.4381, 1.066, 0.4381, 1.066, 0.4605, 0.9444, 0.4605, 1.066, 0.4044, 0.9444, 0.4044, 0.9444, 0.5039, 1.066, 0.5039, 0.6532, 0.4381, 0.7527, 0.4381, 0.7527, 0.4605, 0.6532, 0.4605, 0.9444, 0.4381, 0.9444, 0.4605, 1.066, 0.4605, 1.066, 0.4381, 0.3947, 0.4381, 0.32, 0.4381, 0.32, 0.4605, 0.3947, 0.4605, 0.9444, 0.4381, 1.066, 0.4381, 1.066, 0.4605, 0.9444, 0.4605, 1.066, 0.6532, 0.9444, 0.6532, 0.9444, 0.7527, 1.066, 0.7527, 0.1059, 0.4381, 0.1059, 0.4605, 0.8024, 0.4605, 0.8024, 0.4381, 0.2303, 0.4381, 0.8024, 0.4381, 0.8024, 0.4605, 0.8024, 0.4605, 0.1059, 0.4605, 0.2303, 0.4381, 0.7429, 0.4381, 0.3947, 0.4381, 0.3947, 0.4605, 0.7429, 0.4605, 0.32, 0.4381, 0.3947, 0.4381, 0.3947, 0.4605, 0.32, 0.4605, 0.8024, 0.4381, 0.8522, 0.4381, 0.8522, 0.4605, 0.8024, 0.4605, 0.8024, 0.4381, 0.8024, 0.4605, 0.8522, 0.4605, 0.8522, 0.4381, 0.3947, 0.4381, 0.7429, 0.4381, 0.7429, 0.4605, 0.3947, 0.4605, 0.7429, 0.4381, 0.8176, 0.4381, 0.8176, 0.4605, 0.7429, 0.4605, 0.7429, 0.1059, 0.7429, 0.05616, 0.3947, 0.05616, 0.3947, 0.1059, 0.2552, 0.4605, 0.2452, 0.4381, 0.1557, 0.4381, 0.1557, 0.4605, 0.5039, 0.4605, 0.5039, 0.4356, 0.4044, 0.4356, 0.4044, 0.4605, 0.1059, 0.4381, 0.05616, 0.4381, 0.05616, 0.4605, 0.1059, 0.4605, 0.32, 0.8024, 0.3947, 0.8024, 0.3947, 0.1059, 0.32, 0.1059, 0.7429, 0.8522, 0.7429, 0.8024, 0.3947, 0.8024, 0.3947, 0.8522, 0.7429, 0.8024, 0.8176, 0.8024, 0.8176, 0.1059, 0.7429, 0.1059, 0.3947, 0.8024, 0.7429, 0.8024, 0.7429, 0.1059, 0.3947, 0.1059, 0.1932, 0.4381, 0.07129, 0.4381, 0.07129, 0.4605, 0.1932, 0.4605, 0.2552, 0.4605, 0.1557, 0.4605, 0.1557, 0.4356, 0.2552, 0.4356, 0.8024, 0.4605, 0.8024, 0.4356, 0.6532, 0.4356, 0.6532, 0.4605, 0.8024, 0.4605, 0.6532, 0.4605, 0.6532, 0.4356, 0.8024, 0.4356, 0.0688, 0.4605, 0.1932, 0.4605, 0.1932, 0.4356, 0.0688, 0.4356, 0.1932, 0.6532, 0.0688, 0.6532, 0.0688, 0.8024, 0.1932, 0.8024, 0.1932, 0.6532, 0.1932, 0.8024, 0.0688, 0.8024, 0.0688, 0.6532, 0.5039, 0.4605, 0.4044, 0.4605, 0.4044, 0.4356, 0.5039, 0.4356, 0.8176, 0.4381, 0.7429, 0.4381, 0.7429, 0.4605, 0.8176, 0.4605, 0.0688, 0.4605, 0.1932, 0.4605, 0.1932, 0.4356, 0.0688, 0.4356, 0.05616, 0.4605, 0.05616, 0.4381, 0.1059, 0.4381, 0.1059, 0.4605, 0.1932, 0.4044, 0.1932, 0.5039, 0.0688, 0.5039, 0.0688, 0.4044, 0.7429, 0.8024, 0.8176, 0.8024, 0.8176, 0.1059, 0.7429, 0.1059, 0.2552, 0.4605, 0.2552, 0.4356, 0.1557, 0.4356, 0.1557, 0.4605, 0.0688, 0.4605, 0.0688, 0.4356, 0.1932, 0.4356, 0.1932, 0.4605, 0.1932, 0.1557, 0.1932, 0.2552, 0.0688, 0.2552, 0.0688, 0.1557, 0.0688, 0.4605, 0.1932, 0.4605, 0.1932, 0.4356, 0.0688, 0.4356, 0.1932, 0.1557, 0.0688, 0.1557, 0.0688, 0.2552, 0.1932, 0.2552, 0.2552, 0.4605, 0.2552, 0.4356, 0.1557, 0.4356, 0.1557, 0.4605, 1.069, 0.4044, 0.9444, 0.4044, 0.9444, 0.5039, 1.069, 0.5039, 0.9444, 0.4605, 0.9444, 0.4356, 1.069, 0.4356, 1.069, 0.4605, 0.9444, 0.4605, 1.069, 0.4605, 1.069, 0.4356, 0.9444, 0.4356, 1.069, 0.1557, 0.9444, 0.1557, 0.9444, 0.2552, 1.069, 0.2552, 1.069, 0.1557, 1.069, 0.2552, 0.9444, 0.2552, 0.9444, 0.1557, 0.5039, 0.4605, 0.5039, 0.4356, 0.4044, 0.4356, 0.4044, 0.4605, 0.9444, 0.4605, 0.9444, 0.4356, 1.069, 0.4356, 1.069, 0.4605, 0.9444, 0.4605, 1.069, 0.4605, 1.069, 0.4356, 0.9444, 0.4356, 1.069, 0.4044, 1.069, 0.5039, 0.9444, 0.5039, 0.9444, 0.4044, 0.7527, 0.4605, 0.7527, 0.4356, 0.6532, 0.4356, 0.6532, 0.4605, 0.9444, 0.4605, 0.9444, 0.4356, 1.069, 0.4356, 1.069, 0.4605, 0.3947, 0.4356, 0.3947, 0.4605, 0.32, 0.4605, 0.32, 0.4356, 0.9444, 0.4605, 1.069, 0.4605, 1.069, 0.4356, 0.9444, 0.4356, 1.069, 0.6532, 0.9444, 0.6532, 0.9444, 0.7527, 1.069, 0.7527, 1.069, 0.6532, 1.069, 0.7527, 0.9444, 0.7527, 0.9444, 0.6532, 0.8024, 0.4605, 0.8024, 0.4356, 0.1059, 0.4356, 0.1059, 0.4605, 0.8024, 0.4605, 0.1059, 0.4605, 0.1059, 0.4356, 0.8024, 0.4356, 0.3947, 0.4605, 0.3947, 0.4356, 0.7429, 0.4356, 0.7429, 0.4605, 0.32, 0.4356, 0.32, 0.4605, 0.3947, 0.4605, 0.3947, 0.4356, 0.05616, 0.4605, 0.1059, 0.4605, 0.1059, 0.4356, 0.05616, 0.4356, 0.8522, 0.4605, 0.8522, 0.4356, 0.8024, 0.4356, 0.8024, 0.4605, 0.3947, 0.4605, 0.7429, 0.4605, 0.7429, 0.4356, 0.3947, 0.4356, 0.8176, 0.4356, 0.7429, 0.4356, 0.7429, 0.4605, 0.8176, 0.4605, 0.8176, 0.8024, 0.7429, 0.8024, 0.7429, 0.1059, 0.8176, 0.1059, 0.8522, 0.4605, 0.8024, 0.4605, 0.8024, 0.4356, 0.8522, 0.4356, 0.8176, 0.4605, 0.7429, 0.4605, 0.7429, 0.4356, 0.8176, 0.4356, 0.0688, 0.4605, 0.0688, 0.4356, 0.1932, 0.4356, 0.1932, 0.4605, 0.3947, 0.8522, 0.3947, 0.8024, 0.7429, 0.8024, 0.7429, 0.8522, 0.3947, 0.1059, 0.3947, 0.05616, 0.7429, 0.05616, 0.7429, 0.1059, 0.3947, 0.8024, 0.32, 0.8024, 0.32, 0.1059, 0.3947, 0.1059, 0.3947, 0.8024, 0.3947, 0.1059, 0.7429, 0.1059, 0.7429, 0.8024, 0.0688, 0.4605, 0.0688, 0.4356, 0.1932, 0.4356, 0.1932, 0.4605, 0.7429, 0.8522, 0.7429, 0.8024, 0.3947, 0.8024, 0.3947, 0.8522, 0.1059, 0.4356, 0.1059, 0.4605, 0.05616, 0.4605, 0.05616, 0.4356, 0.7429, 0.1059, 0.7429, 0.05616, 0.3947, 0.05616, 0.3947, 0.1059, 0.7429, 0.8024, 0.7429, 0.1059, 0.3947, 0.1059, 0.3947, 0.8024, 0.32, 0.1059, 0.32, 0.8024, 0.3947, 0.8024, 0.3947, 0.1059, 0.2552, 0.4605, 0.1557, 0.4605, 0.1557, 0.4356, 0.2552, 0.4356, 0.5039, 0.4605, 0.4044, 0.4605, 0.4044, 0.4356, 0.5039, 0.4356, 0.7527, 0.4605, 0.6532, 0.4605, 0.6532, 0.4356, 0.7527, 0.4356, 0.2552, 0.4381, 0.2552, 0.4605, 0.4044, 0.4605, 0.4044, 0.4381, 1.066, 0.7366, 1.066, 0.4381, 0.07129, 0.4381, 0.07129, 0.7366])
me_shape_9_indexedfaceset_001.materials.append(mat_metal_pins)
me_shape_9_indexedfaceset_001.materials.append(mat_plastic_chip)
me_shape_9_indexedfaceset_001.materials.append(mat_white_markings)
me_shape_9_indexedfaceset_001.update()
me_shape_9_indexedfaceset_001.normals_split_custom_set([tuple(v) for v in zip(*[iter([1.0, 6.043e-08, 0.0, 1.0, 0.0, 0.0, 1.0, 1.734e-08, 0.0, -1.0, -8.603e-08, 0.0, -1.0, 0.0, 0.0, -1.0, -3.073e-08, 0.0, 0.0, 0.0, -1.0, 0.0, 0.0, -1.0, -8.222e-11, 0.0, -1.0, -9.657e-10, 0.0, -1.0, 0.0, 0.0, -1.0, -1.092e-10, 0.0, -1.0, 1.0, 0.0, 0.0, 1.0, 0.0, 0.0, 1.0, 0.0, 0.0, 1.43e-07, 1.0, 0.0, 1.43e-07, 1.0, 0.0, 0.1951, 0.9808, 0.0, 0.1951, 0.9808, 0.0, 0.1951, 0.9808, 0.0, 0.1951, 0.9808, 0.0, 0.3827, 0.9239, 0.0, 0.3827, 0.9239, 0.0, 0.3827, 0.9239, 0.0, 0.3827, 0.9239, 0.0, 0.5556, 0.8315, 0.0, 0.5556, 0.8315, 0.0, 0.5556, 0.8315, 0.0, 0.5556, 0.8315, 0.0, 0.7071, 0.7071, 0.0, 0.7071, 0.7071, 0.0, 0.7071, 0.7071, 0.0, 0.7071, 0.7071, 0.0, 0.8315, 0.5556, 0.0, 0.8315, 0.5556, 0.0, 0.8315, 0.5556, 0.0, 0.8315, 0.5556, 0.0, 0.9239, 0.3827, 0.0, 0.9239, 0.3827, 0.0, 0.9239, 0.3827, 0.0, 0.9239, 0.3827, 0.0, 0.9808, 0.1951, 0.0, 0.9808, 0.1951, 0.0, 0.9808, 0.1951, 0.0, 0.9808, 0.1951, 0.0, 1.0, -1.001e-07, 0.0, 1.0, -1.001e-07, 0.0, 1.0, -1.001e-07, 0.0, 1.0, -1.001e-07, 0.0, 0.9808, -0.1951, 0.0, 0.9808, -0.1951, 0.0, 0.9808, -0.1951, 0.0, 0.9808, -0.1951, 0.0, 0.9239, -0.3827, 0.0, 0.9239, -0.3827, 0.0, 0.9239, -0.3827, 0.0, 0.9239, -0.3827, 0.0, 0.8315, -0.5556, 0.0, 0.8315, -0.5556, 0.0, 0.8315, -0.5556, 0.0, 0.8315, -0.5556, 0.0, 0.7071, -0.7071, 0.0, 0.7071, -0.7071, 0.0, 0.7071, -0.7071, 0.0, 0.7071, -0.7071, 0.0, 0.5556, -0.8315, 0.0, 0.5556, -0.8315, 0.0, 0.5556, -0.8315, 0.0, 0.5556, -0.8315, 0.0, 0.3827, -0.9239, 0.0, 0.3827, -0.9239, 0.0, 0.3827, -0.9239, 0.0, 0.3827, -0.9239, 0.0, 0.1951, -0.9808, 0.0, 0.1951, -0.9808, 0.0, 0.1951, -0.9808, 0.0, 0.1951, -0.9808, 0.0, 1.43e-07, -1.0, 0.0, 1.43e-07, -1.0, 0.0, 1.43e-07, -1.0, 0.0, 1.43e-07, -1.0, 0.0, -0.1951, -0.9808, 0.0, -0.1951, -0.9808, 0.0, -0.1951, -0.9808, 0.0, -0.1951, -0.9808, 0.0, -0.3827, -0.9239, 0.0, -0.3827, -0.9239, 0.0, -0.3827, -0.9239, 0.0, -0.3827, -0.9239, 0.0, -0.5556, -0.8315, 0.0, -0.5556, -0.8315, 0.0, -0.5556, -0.8315, 0.0, -0.5556, -0.8315, 0.0, -0.7071, -0.7071, 0.0, -0.7071, -0.7071, 0.0, -0.7071, -0.7071, 0.0, -0.7071, -0.7071, 0.0, -0.8315, -0.5556, 0.0, -0.8315, -0.5556, 0.0, -0.8315, -0.5556, 0.0, -0.8315, -0.5556, 0.0, -0.9239, -0.3827, 0.0, -0.9239, -0.3827, 0.0, -0.9239, -0.3827, 0.0, -0.9239, -0.3827, 0.0, -0.9808, -0.1951, 0.0, -0.9808, -0.1951, 0.0, -0.9808, -0.1951, 0.0, -0.9808, -0.1951, 0.0, -1.0, 1.049e-07, 0.0, -1.0, 1.049e-07, 0.0, -1.0, 1.049e-07, 0.0, -1.0, 1.049e-07, 0.0, -0.9808, 0.1951, 0.0, -0.9808, 0.1951, 0.0, -0.9808, 0.1951, 0.0, -0.9808, 0.1951, 0.0, -0.9239, 0.3827, 0.0, -0.9239, 0.3827, 0.0, -0.9239, 0.3827, 0.0, -0.9239, 0.3827, 0.0, -0.8315, 0.5556, 0.0, -0.8315, 0.5556, 0.0, -0.8315, 0.5556, 0.0, -0.8315, 0.5556, 0.0, -0.7071, 0.7071, 0.0, -0.7071, 0.7071, 0.0, -0.7071, 0.7071, 0.0, -0.7071, 0.7071, 0.0, -0.5556, 0.8315, 0.0, -0.5556, 0.8315, 0.0, -0.5556, 0.8315, 0.0, -0.5556, 0.8315, 0.0, -0.3827, 0.9239, 0.0, -0.3827, 0.9239, 0.0, 2.406e-07, 0.0, 1.0, 2.406e-07, 0.0, 1.0, 2.406e-07, 0.0, 1.0, 2.406e-07, 0.0, 1.0, 2.406e-07, 0.0, 1.0, 2.406e-07, 0.0, 1.0, 2.406e-07, 0.0, 1.0, 2.406e-07, 0.0, 1.0, 2.406e-07, 0.0, 1.0, 2.406e-07, 0.0, 1.0, 2.406e-07, 0.0, 1.0, 2.406e-07, 0.0, 1.0, 2.406e-07, 0.0, 1.0, 2.406e-07, 0.0, 1.0, 2.406e-07, 0.0, 1.0, 2.406e-07, 0.0, 1.0, 2.406e-07, 0.0, 1.0, 2.406e-07, 0.0, 1.0, 2.406e-07, 0.0, 1.0, 2.406e-07, 0.0, 1.0, 2.406e-07, 0.0, 1.0, 2.406e-07, 0.0, 1.0, 2.406e-07, 0.0, 1.0, 2.406e-07, 0.0, 1.0, 2.406e-07, 0.0, 1.0, 2.406e-07, 0.0, 1.0, 2.406e-07, 0.0, 1.0, 2.406e-07, 0.0, 1.0, 2.406e-07, 0.0, 1.0, 2.406e-07, 0.0, 1.0, 2.406e-07, 0.0, 1.0, 2.406e-07, 0.0, 1.0, -0.3827, 0.9239, 0.0, -0.3827, 0.9239, 0.0, -0.1951, 0.9808, 0.0, -0.1951, 0.9808, 0.0, -0.1951, 0.9808, 0.0, -0.1951, 0.9808, 0.0, 1.43e-07, 1.0, 0.0, 1.43e-07, 1.0, 0.0, 4.211e-08, 0.0, -1.0, 4.211e-08, 0.0, -1.0, 4.211e-08, 0.0, -1.0, 4.211e-08, 0.0, -1.0, 4.211e-08, 0.0, -1.0, 4.211e-08, 0.0, -1.0, 4.211e-08, 0.0, -1.0, 4.211e-08, 0.0, -1.0, 4.211e-08, 0.0, -1.0, 4.211e-08, 0.0, -1.0, 4.211e-08, 0.0, -1.0, 4.211e-08, 0.0, -1.0, 4.211e-08, 0.0, -1.0, 4.211e-08, 0.0, -1.0, 4.211e-08, 0.0, -1.0, 4.211e-08, 0.0, -1.0, 4.211e-08, 0.0, -1.0, 4.211e-08, 0.0, -1.0, 4.211e-08, 0.0, -1.0, 4.211e-08, 0.0, -1.0, 4.211e-08, 0.0, -1.0, 4.211e-08, 0.0, -1.0, 4.211e-08, 0.0, -1.0, 4.211e-08, 0.0, -1.0, 4.211e-08, 0.0, -1.0, 4.211e-08, 0.0, -1.0, 4.211e-08, 0.0, -1.0, 4.211e-08, 0.0, -1.0, 4.211e-08, 0.0, -1.0, 4.211e-08, 0.0, -1.0, 4.211e-08, 0.0, -1.0, 4.211e-08, 0.0, -1.0, 1.0, 0.0, 0.0, 1.0, 0.0, 0.0, 1.0, 0.0, 0.0, 1.0, 0.0, 0.0, 1.0, 0.0, 0.0, 1.0, 0.0, 0.0, 1.0, 0.0, 0.0, 1.0, 0.0, 0.0, 0.0, -1.0, 0.0, 0.0, -1.0, 0.0, 0.0, -1.0, 0.0, 0.0, -1.0, 0.0, 1.0, 1.734e-08, 0.0, 1.0, 0.0, 0.0, 1.0, 2.106e-08, 0.0, 1.0, 0.0, 0.0, 1.0, 0.0, 0.0, 1.0, 2.106e-08, 0.0, 1.0, 2.106e-08, 0.0, 1.0, 0.0, 0.0, 1.0, 0.0, 0.0, 1.0, 0.0, 0.0, 1.0, 0.0, 0.0, 1.0, 0.0, 0.0, 1.0, 0.0, 0.0, 1.0, 0.0, 0.0, 1.0, 0.0, 0.0, 1.0, 0.0, 0.0, 1.0, 0.0, 0.0, 1.0, 0.0, 0.0, 1.0, 0.0, 0.0, 1.0, 0.0, 0.0, 1.0, 0.0, 0.0, 1.0, 0.0, 0.0, 1.0, 0.0, 0.0, 1.0, 0.0, 0.0, 1.0, 2.106e-08, 0.0, 1.0, 6.043e-08, 0.0, 1.0, 1.734e-08, 0.0, -1.0, 0.0, 0.0, -1.0, 0.0, 0.0, -1.0, 0.0, 0.0, -1.0, 0.0, 0.0, -1.931e-08, 1.0, -2.725e-07, -1.931e-08, 1.0, -2.725e-07, -1.931e-08, 1.0, -2.725e-07, -1.931e-08, 1.0, -2.725e-07, 0.0, 0.0, 1.0, 0.0, 0.0, 1.0, 0.0, 0.0, 1.0, 0.0, 0.0, 1.0, -1.0, 0.0, 0.0, -1.0, 0.0, 0.0, -1.0, 0.0, 0.0, -1.0, 0.0, 0.0, -1.0, 0.0, 0.0, -1.0, 0.0, 0.0, -1.0, 0.0, 0.0, -1.0, 0.0, 0.0, -1.0, 0.0, 0.0, -1.0, -3.073e-08, 0.0, -1.0, 0.0, 0.0, -1.0, -2.205e-08, 0.0, -1.0, 0.0, 0.0, -1.0, 0.0, 0.0, -1.0, -2.205e-08, 0.0, -1.0, -2.205e-08, 0.0, -1.0, 0.0, 0.0, -1.0, 0.0, 0.0, -1.0, 0.0, 0.0, -1.0, 0.0, 0.0, -1.0, 0.0, 0.0, -1.0, 0.0, 0.0, -1.0, 0.0, 0.0, -1.0, 0.0, 0.0, -1.0, -2.205e-08, 0.0, -1.0, -8.603e-08, 0.0, -1.0, -3.073e-08, 0.0, 0.0, 0.0, -1.0, 0.0, 0.0, -1.0, 0.0, 0.0, -1.0, 0.0, 0.0, -1.0, 0.0, 0.0, -1.0, -1.092e-10, 0.0, -1.0, 0.0, 0.0, -1.0, -1.092e-10, 0.0, -1.0, 0.0, 0.0, -1.0, 0.0, 0.0, -1.0, 0.0, 0.0, -1.0, 0.0, 0.0, -1.0, 0.0, 0.0, -1.0, 0.0, 0.0, -1.0, 0.0, 0.0, -1.0, 0.0, 0.0, -1.0, 0.0, 0.0, -1.0, 0.0, 0.0, -1.0, 0.0, 0.0, -1.0, 0.0, 0.0, -1.0, 0.0, 0.0, -1.0, -1.635e-09, 0.0, -1.0, 9.19e-10, 0.0, -1.0, 0.0, 0.0, -1.0, 0.0, 0.0, -1.0, 0.0, 0.0, -1.0, 0.0, 0.0, -1.0, 0.0, 0.0, -1.0, 0.0, 0.0, -1.0, 0.0, 0.0, -1.0, 0.0, 0.0, -1.0, 0.0, 0.0, -1.0, 0.0, 0.0, -1.0, 0.0, 0.0, -1.0, 0.0, 0.0, -1.0, -4.919e-11, 0.0, -1.0, 0.0, 0.0, -1.0, 0.0, 0.0, -1.0, -4.919e-11, 0.0, -1.0, 0.0, 0.0, -1.0, -4.919e-11, 0.0, -1.0, 0.0, 0.0, -1.0, 0.0, 0.0, -1.0, 0.0, 0.0, -1.0, 0.0, 0.0, -1.0, 0.0, 0.0, -1.0, 0.0, 0.0, -1.0, 0.0, 0.0, -1.0, 0.0, 0.0, -1.0, 0.0, 0.0, -1.0, 0.0, 0.0, -1.0, 0.0, 0.0, -1.0, 0.0, 0.0, -1.0, 0.0, 0.0, -1.0, 0.0, 0.0, -1.0, 0.0, 0.0, -1.0, 0.0, 0.0, -1.0, 0.0, 0.0, -1.0, 0.0, 0.0, -1.0, 0.0, 0.0, -1.0, 0.0, 0.0, -1.0, 0.0, 0.0, -1.0, 0.0, 0.0, -1.0, 0.0, 0.0, -1.0, 0.0, 0.0, -1.0, 0.0, 0.0, -1.0, 0.0, 0.0, -1.0, 0.0, 0.0, -1.0, 0.0, 0.0, -1.0, 0.0, 0.0, -1.0, 0.0, 0.0, -1.0, 0.0, 0.0, -1.0, 0.0, 0.0, -1.0, 0.0, 0.0, -1.0, 0.0, 0.0, -1.0, -8.222e-11, 0.0, -1.0, -3.942e-10, 0.0, -1.0, -4.919e-11, 0.0, -1.0, 0.0, 0.0, -1.0, 0.0, 0.0, -1.0, 0.0, 0.0, -1.0, -8.222e-11, 0.0, -1.0, -4.919e-11, 0.0, -1.0, 0.0, 0.0, -1.0, -4.919e-11, 0.0, -1.0, 0.0, 0.0, -1.0, 0.0, 0.0, -1.0, 0.0, 0.0, -1.0, 0.0, 0.0, -1.0, -1.092e-10, 0.0, -1.0, -1.092e-10, 0.0, -1.0, 1.78e-10, 0.0, -1.0, -9.657e-10, 0.0, -1.0, 1.78e-10, 0.0, -1.0, 0.0, 0.0, -1.0, 9.19e-10, 0.0, -1.0, -9.657e-10, 0.0, -1.0, 0.0, 0.0, -1.0, 0.0, 0.0, -1.0, 0.0, 0.0, -1.0, 1.78e-10, 0.0, -1.0, 9.19e-10, 0.0, -1.0, -1.635e-09, 0.0, -1.0, -1.0, 0.0, 0.0, -1.0, 0.0, 0.0, -1.0, 0.0, 0.0, -1.0, 0.0, 0.0, 1.78e-10, 0.0, -1.0, -1.635e-09, 0.0, -1.0, -9.657e-10, 0.0, -1.0, -1.0, 0.0, 0.0, -1.0, 0.0, 0.0, -1.0, 0.0, 0.0, 1.78e-10, 0.0, -1.0, 0.0, 0.0, -1.0, 0.0, 0.0, -1.0, 0.0, 0.0, -1.0, 0.0, -1.0, 0.0, 0.0, -1.0, 0.0, 0.0, -1.0, 0.0, 0.0, -1.0, 0.0, 0.0, 0.0, -1.0, 0.0, 0.0, -1.0, 0.0, 0.0, -1.0, 0.0, 0.0, -1.0, -1.0, 0.0, 0.0, -1.0, 0.0, 0.0, -1.0, 0.0, 0.0, -1.0, 0.0, 0.0, 0.0, -1.0, 0.0, 0.0, -1.0, 0.0, 0.0, -1.0, 0.0, 0.0, -1.0, 0.0, 1.892e-08, 2.366e-08, -1.0, 1.892e-08, 2.366e-08, -1.0, 1.892e-08, 2.366e-08, -1.0, 1.892e-08, 2.366e-08, -1.0, 0.0, 0.0, -1.0, 0.0, 0.0, -1.0, 0.0, 0.0, -1.0, 0.0, 0.0, -1.0, 0.0, 1.0, 0.0, 0.0, 1.0, 0.0, 0.0, 1.0, 0.0, 0.0, 1.0, 0.0, 0.0, 0.0, -1.0, 0.0, 0.0, -1.0, 0.0, 0.0, -1.0, 0.0, 0.0, -1.0, 0.0, -1.0, 0.0, 0.0, -1.0, 0.0, 0.0, -1.0, 0.0, 0.0, -1.0, 0.0, 1.0, 0.0, 0.0, 1.0, 0.0, 0.0, 1.0, 0.0, 0.0, 1.0, 0.0, 0.0, 0.0, 1.0, 0.0, 0.0, 1.0, 0.0, 0.0, 1.0, 0.0, 0.0, 1.0, 0.0, 0.0, -1.0, 0.0, 0.0, -1.0, 0.0, 0.0, -1.0, 0.0, 0.0, -1.0, 0.0, 0.0, 0.0, -1.0, 0.0, 0.0, -1.0, 0.0, 0.0, -1.0, 0.0, 0.0, -1.0, 1.0, 0.0, 0.0, 1.0, 0.0, 0.0, 1.0, 0.0, 0.0, 1.0, 0.0, 0.0, 0.0, 1.0, 0.0, 0.0, 1.0, 0.0, 0.0, 1.0, 0.0, 0.0, 1.0, 0.0, 0.0, -1.0, 0.0, 0.0, -1.0, 0.0, 0.0, -1.0, 0.0, 0.0, -1.0, 0.0, 0.0, 0.0, -1.0, 0.0, 0.0, -1.0, 0.0, 0.0, -1.0, 0.0, 0.0, -1.0, 1.0, 0.0, 0.0, 1.0, 0.0, 0.0, 1.0, 0.0, 0.0, 1.0, 0.0, 0.0, 0.0, 1.0, 0.0, 0.0, 1.0, 0.0, 0.0, 1.0, 0.0, 0.0, 1.0, 0.0, 2.523e-07, 1.0, 0.0, 2.523e-07, 1.0, 0.0, 2.523e-07, 1.0, 0.0, 2.523e-07, 1.0, 0.0, 0.0, -1.0, 0.0, 0.0, -1.0, 0.0, 0.0, -1.0, 0.0, 0.0, -1.0, 0.0, 0.0, 0.0, -1.0, 0.0, 0.0, -1.0, 0.0, 0.0, -1.0, 0.0, 0.0, -1.0, -1.0, 0.0, 0.0, -1.0, 0.0, 0.0, -1.0, 0.0, 0.0, -1.0, 0.0, 0.0, 1.0, 0.0, 0.0, 1.0, 0.0, 0.0, 1.0, 0.0, 0.0, 1.0, 0.0, 0.0, 1.0, 0.0, 0.0, 1.0, 0.0, 0.0, 0.0, 1.0, 0.0, 0.0, 1.0, 0.0, 0.0, 1.0, 0.0, 0.0, 1.0, 0.0, 2.523e-07, -1.0, 0.0, 2.523e-07, -1.0, 0.0, 2.523e-07, -1.0, 0.0, 2.523e-07, -1.0, 0.0, 1.0, 0.0, 0.0, 1.0, 0.0, 0.0, 1.0, 0.0, 0.0, 1.0, 0.0, 0.0, -1.0, 0.0, 0.0, -1.0, 0.0, 0.0, -1.0, 0.0, 0.0, -1.0, 0.0, 0.0, 0.0, -1.0, 0.0, 0.0, -1.0, 0.0, 0.0, -1.0, 0.0, 0.0, -1.0, 0.0, -2.523e-07, -1.0, 0.0, -2.523e-07, -1.0, 0.0, -2.523e-07, -1.0, 0.0, -2.523e-07, -1.0, 0.0, 0.0, 0.0, -1.0, 0.0, 0.0, -1.0, 0.0, 0.0, -1.0, 0.0, 0.0, -1.0, -1.0, 0.0, 0.0, -1.0, 0.0, 0.0, -1.0, 0.0, 0.0, -1.0, 0.0, 0.0, -1.0, 0.0, 7.57e-07, -1.0, 0.0, 7.57e-07, -1.0, 0.0, 7.57e-07, -1.0, 0.0, 7.57e-07, -1.0, 0.0, 0.0, -1.0, 0.0, 0.0, -1.0, 0.0, 0.0, -1.0, 0.0, 0.0, 0.0, 0.0, -1.0, 0.0, 0.0, -1.0, 0.0, 0.0, -1.0, 0.0, 0.0, -1.0, 0.0, 0.0, -1.0, 0.0, 0.0, -1.0, 0.0, 0.0, -1.0, 0.0, 0.0, -1.0, 0.0, 0.0, -1.0, 0.0, 0.0, -1.0, 0.0, 0.0, -1.0, 0.0, 0.0, -1.0, 0.0, 0.0, -1.0, 0.0, 0.0, -1.0, 0.0, 0.0, -1.0, 0.0, 0.0, -1.0, 0.0, 1.0, 0.0, 0.0, 1.0, 0.0, 0.0, 1.0, 0.0, 0.0, 1.0, 0.0, 1.0, 0.0, 0.0, 1.0, 0.0, 0.0, 1.0, 0.0, 0.0, 1.0, 0.0, 0.0, -1.0, 0.0, 0.0, -1.0, 0.0, 0.0, -1.0, 0.0, 0.0, -1.0, 0.0, 0.0, 1.0, 0.0, 0.0, 1.0, 0.0, 0.0, 1.0, 0.0, 0.0, 1.0, 0.0, 0.0, 0.0, 1.0, 0.0, 0.0, 1.0, 0.0, 0.0, 1.0, 0.0, 0.0, 1.0, 0.0, 0.0, 0.0, -1.0, 0.0, 0.0, -1.0, 0.0, 0.0, -1.0, 0.0, 0.0, -1.0, 0.0, 0.0, 1.0, 0.0, 0.0, 1.0, 0.0, 0.0, 1.0, 0.0, 0.0, 1.0, 1.0, 0.0, 0.0, 1.0, 0.0, 0.0, 1.0, 0.0, 0.0, 1.0, 0.0, 0.0, -2.523e-07, 1.0, 0.0, -2.523e-07, 1.0, 0.0, -2.523e-07, 1.0, 0.0, -2.523e-07, 1.0, 0.0, 0.0, 1.0, 0.0, 0.0, 1.0, 0.0, 0.0, 1.0, 0.0, 0.0, 1.0, 0.0, 1.0, 0.0, 0.0, 1.0, 0.0, 0.0, 1.0, 0.0, 0.0, 1.0, 0.0, 0.0, 0.0, 0.0, 1.0, 0.0, 0.0, 1.0, 0.0, 0.0, 1.0, 0.0, 0.0, 1.0, 1.137e-15, 0.0, -1.0, 3.411e-15, 0.0, -1.0, 3.411e-15, 0.0, -1.0, 1.137e-15, 0.0, -1.0, -1.0, 0.0, 0.0, -1.0, 0.0, 0.0, -1.0, 0.0, 0.0, -1.0, 0.0, 0.0, 0.0, -1.0, 0.0, 0.0, -1.0, 0.0, 0.0, -1.0, 0.0, 0.0, -1.0, 0.0, 0.0, 0.0, 1.0, 0.0, 0.0, 1.0, 0.0, 0.0, 1.0, 0.0, 0.0, 1.0, 0.0, 1.0, 0.0, 0.0, 1.0, 0.0, 0.0, 1.0, 0.0, 0.0, 1.0, 0.0, 0.0, 0.0, -1.0, 0.0, 0.0, -1.0, 0.0, 0.0, -1.0, 0.0, 0.0, -1.0, -1.0, 0.0, 0.0, -1.0, 0.0, 0.0, -1.0, 0.0, 0.0, -1.0, 0.0, 0.0, 0.0, 0.0, -1.0, 0.0, 0.0, -1.0, 0.0, 0.0, -1.0, 0.0, 0.0, -1.0, 0.0, -1.0, 0.0, 0.0, -1.0, 0.0, 0.0, -1.0, 0.0, 0.0, -1.0, 0.0, 0.0, 1.0, 0.0, 0.0, 1.0, 0.0, 0.0, 1.0, 0.0, 0.0, 1.0, 0.0, 0.0, 0.0, -1.0, 0.0, 0.0, -1.0, 0.0, 0.0, -1.0, 0.0, 0.0, -1.0, 0.0, 0.0, 1.0, 0.0, 0.0, 1.0, 0.0, 0.0, 1.0, 0.0, 0.0, 1.0, -1.0, 0.0, 0.0, -1.0, 0.0, 0.0, -1.0, 0.0, 0.0, -1.0, 0.0, 0.0, 0.0, -1.0, 0.0, 0.0, -1.0, 0.0, 0.0, -1.0, 0.0, 0.0, -1.0, 0.0, 0.0, 1.0, 0.0, 0.0, 1.0, 0.0, 0.0, 1.0, 0.0, 0.0, 1.0, 0.0, 0.0, 0.0, 1.0, 0.0, 0.0, 1.0, 0.0, 0.0, 1.0, 0.0, 0.0, 1.0, -1.0, 0.0, 0.0, -1.0, 0.0, 0.0, -1.0, 0.0, 0.0, -1.0, 0.0, 0.0, 0.0, -1.0, 0.0, 0.0, -1.0, 0.0, 0.0, -1.0, 0.0, 0.0, -1.0, 0.0, -2.523e-07, -1.0, 0.0, -2.523e-07, -1.0, 0.0, -2.523e-07, -1.0, 0.0, -2.523e-07, -1.0, 0.0, 0.0, 1.0, 0.0, 0.0, 1.0, 0.0, 0.0, 1.0, 0.0, 0.0, 1.0, 0.0, 0.0, 0.0, -1.0, 0.0, 0.0, -1.0, 0.0, 0.0, -1.0, 0.0, 0.0, -1.0, 0.0, 0.0, 1.0, 0.0, 0.0, 1.0, 0.0, 0.0, 1.0, 0.0, 0.0, 1.0, -1.0, 0.0, 0.0, -1.0, 0.0, 0.0, -1.0, 0.0, 0.0, -1.0, 0.0, 0.0, 1.0, 0.0, 0.0, 1.0, 0.0, 0.0, 1.0, 0.0, 0.0, 1.0, 0.0, 0.0, 0.0, -1.0, 0.0, 0.0, -1.0, 0.0, 0.0, -1.0, 0.0, 0.0, -1.0, 0.0, -2.523e-07, 1.0, 0.0, -2.523e-07, 1.0, 0.0, -2.523e-07, 1.0, 0.0, -2.523e-07, 1.0, 0.0, -1.0, 0.0, 0.0, -1.0, 0.0, 0.0, -1.0, 0.0, 0.0, -1.0, 0.0, 0.0, -1.0, 0.0, 0.0, -1.0, 0.0, 0.0, -1.0, 0.0, 0.0, -1.0, 0.0, 0.0, 0.0, 1.0, 0.0, 0.0, 1.0, 0.0, 0.0, 1.0, 0.0, 0.0, 1.0, 0.0, 2.523e-07, 1.0, 0.0, 2.523e-07, 1.0, 0.0, 2.523e-07, 1.0, 0.0, 2.523e-07, 1.0, 0.0, 0.0, 0.0, 1.0, 0.0, 0.0, 1.0, 0.0, 0.0, 1.0, 0.0, 0.0, 1.0, 1.0, 0.0, 0.0, 1.0, 0.0, 0.0, 1.0, 0.0, 0.0, 1.0, 0.0, 0.0, 2.523e-07, -1.0, 0.0, 2.523e-07, -1.0, 0.0, 2.523e-07, -1.0, 0.0, 2.523e-07, -1.0, 0.0, 1.892e-08, -1.0, 1.202e-07, 1.892e-08, -1.0, 1.202e-07, 1.892e-08, -1.0, 1.202e-07, 1.892e-08, -1.0, 1.202e-07, 0.0, 0.0, 1.0, 0.0, 0.0, 1.0, 0.0, 0.0, 1.0, 0.0, 0.0, 1.0, 0.0, 0.0, 1.0, 0.0, 0.0, 1.0, 0.0, 0.0, 1.0, 0.0, 0.0, 1.0, 0.0, 0.0, 1.0, 0.0, 0.0, 1.0, 0.0, 0.0, 1.0, 0.0, 0.0, 1.0, 0.0, 0.0, 1.0, 0.0, 0.0, 1.0, 0.0, 0.0, 1.0, 0.0, 0.0, 1.0, 0.0, -1.0, 0.0, 0.0, -1.0, 0.0, 0.0, -1.0, 0.0, 0.0, -1.0, 0.0, 0.0, 0.0, -1.0, 1.137e-15, 0.0, -1.0, 2.274e-15, 0.0, -1.0, 0.0, 0.0, -1.0, 1.0, 0.0, 0.0, 1.0, 0.0, 0.0, 1.0, 0.0, 0.0, 1.0, 0.0, 0.0, 1.137e-15, 0.0, -1.0, 0.0, 0.0, -1.0, 0.0, 0.0, -1.0, 2.274e-15, 0.0, -1.0, 1.137e-15, 0.0, -1.0, 1.137e-15, 0.0, -1.0, 2.274e-15, 0.0, -1.0, 2.274e-15, 0.0, -1.0, 6.822e-15, 0.0, -1.0, 6.822e-15, 0.0, -1.0, 2.274e-15, 0.0, -1.0, 2.274e-15, 0.0, -1.0, 1.0, 0.0, 0.0, 1.0, 0.0, 0.0, 1.0, 0.0, 0.0, 1.0, 0.0, 0.0, 1.0, 0.0, 0.0, 1.0, 0.0, 0.0, 1.0, 0.0, 0.0, 1.0, 0.0, 0.0, 1.0, 0.0, 0.0, 1.0, 0.0, 0.0, 1.0, 0.0, 0.0, 1.0, 0.0, 0.0, -1.0, 0.0, 0.0, -1.0, 0.0, 0.0, -1.0, 0.0, 0.0, -1.0, 0.0, 0.0, 0.0, 1.0, 0.0, 0.0, 1.0, 0.0, 0.0, 1.0, 0.0, 0.0, 1.0, 0.0])] * 3)])

# ---- objects
ob_shape_9_indexedfaceset = bpy.data.objects.new('SHAPE_9_IndexedFaceSet', me_shape_9_indexedfaceset_001)

# ---- transforms, parenting, visibility, modifiers, constraints
ob_shape_9_indexedfaceset.location = (0.0, 0.0, 0.0)
ob_shape_9_indexedfaceset.scale = (2.54, 2.54, 2.54)
_m = ob_shape_9_indexedfaceset.modifiers.new('Bevel', 'BEVEL')
_m.width = 0.001
_m.width_pct = 0.001
_m.segments = 4

# ---- collection membership
col_collection.objects.link(ob_shape_9_indexedfaceset)

# ---- scene / render settings (as saved in the file)
scene.frame_start = 1; scene.frame_end = 250; scene.frame_set(1)
scene.render.engine = 'BLENDER_EEVEE_NEXT'
scene.cycles.sampling_pattern = 'TABULATED_SOBOL'
scene.cycles.use_light_tree = False
scene.view_settings.view_transform = 'Filmic'
bpy.context.view_layer.update()

# ---- added for rendering (the .blend has no active camera and no usable light): camera, sun
cam_auto = bpy.data.cameras.new('AutoCamera')
cam_auto.lens = 50.0
cam_auto.sensor_width = 36.0
cam_auto.clip_end = 1000.0
ob_auto_camera = bpy.data.objects.new('AutoCamera', cam_auto)
scene.collection.objects.link(ob_auto_camera)
ob_auto_camera.location = (2.55941, -3.0713, 2.35253)
ob_auto_camera.rotation_euler = (1.09748, -7.21219e-08, 0.694738)
scene.camera = ob_auto_camera
light_auto_sun = bpy.data.lights.new('AutoSun', 'SUN')
light_auto_sun.energy = 3.0
light_auto_sun.angle = 0.0523599
ob_auto_sun = bpy.data.objects.new('AutoSun', light_auto_sun)
scene.collection.objects.link(ob_auto_sun)
ob_auto_sun.rotation_euler = (0.872665, 0.174533, 0.523599)
bpy.context.view_layer.update()
